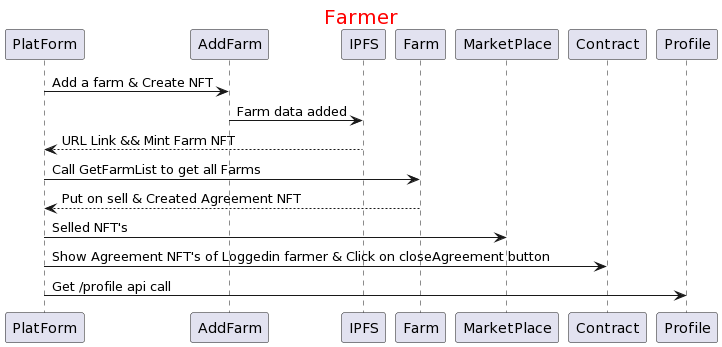

The diagram above was rendered by PlantUML. Its source (embedded in the PNG):
@startuml
center header <font size=20 color=red>Farmer</font>
PlatForm -> AddFarm : Add a farm & Create NFT
AddFarm -> IPFS : Farm data added
IPFS --> PlatForm : URL Link && Mint Farm NFT
PlatForm -> Farm : Call GetFarmList to get all Farms
PlatForm <-- Farm : Put on sell & Created Agreement NFT
PlatForm -> MarketPlace : Selled NFT's
PlatForm -> Contract : Show Agreement NFT's of Loggedin farmer & Click on closeAgreement button
PlatForm -> Profile :Get /profile api call
@enduml